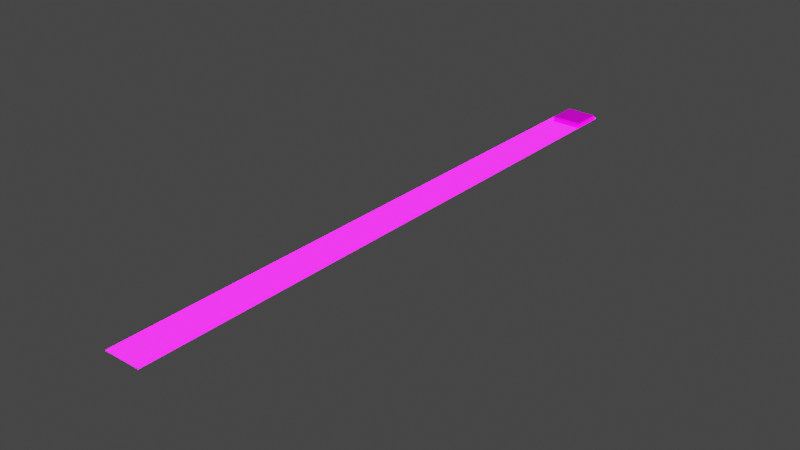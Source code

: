 # Source: Models.blend  (saved by Blender 3.5.10; exported with 4.5.12 LTS)
import bpy
from mathutils import Matrix  # noqa: F401  (used for matrix-valued properties, if any)

bpy.ops.wm.read_factory_settings(use_empty=True)
scene = bpy.context.scene
scene.name = 'Scene'

# ---- collections
col_collection = bpy.data.collections.new('Collection'); scene.collection.children.link(col_collection)

# ---- images (referenced by path relative to the original .blend; pixels are not part of the script)
import os
ASSET_DIR = os.environ.get("B2B_ASSET_DIR", "")  # directory of the original .blend (textures are referenced by path, not embedded)
HERE = os.path.dirname(os.path.abspath(__file__))  # packed textures are extracted next to this script under _unpacked/

def load_image(name, relpath, width, height, colorspace="sRGB"):
    """Load a texture the original file referenced (path relative to the .blend, or extracted next to this script)."""
    p = next((c for c in (os.path.join(HERE, relpath), os.path.join(ASSET_DIR, relpath)) if relpath and os.path.exists(c)), "")
    if p:
        img = bpy.data.images.load(p, check_existing=True)
        img.name = name
    else:  # same state as the original file: an image datablock whose file is absent (Cycles renders it pink)
        img = bpy.data.images.new(name, width, height)
        img.source = "FILE"
        img.filepath = "//" + (relpath or name)
    img.colorspace_settings.name = colorspace
    return img
img_pizzabox_toptexturepsd_png = load_image('PizzaBox_TopTexturepsd.png', 'PizzaBox_TopTexturepsd.png', 1024, 1024, 'sRGB')
img_box_texture_jpg = load_image('Box-Texture.jpg', 'Box-Texture.jpg', 1024, 1024, 'sRGB')
img_imphenziapalette01_256_gradientx4_png = load_image('ImphenziaPalette01-256-GradientX4.png', 'ImphenziaPalette01-256-GradientX4.png', 1024, 1024, 'sRGB')
img_imphenziapalette02_emission_png = load_image('ImphenziaPalette02-Emission.png', 'ImphenziaPalette02-Emission.png', 1024, 1024, 'sRGB')
img_imphenziapalette02_opacity_png = load_image('ImphenziaPalette02-Opacity.png', 'ImphenziaPalette02-Opacity.png', 1024, 1024, 'sRGB')

# ---- materials (node trees are filled in below, after node groups)
mat_top_texture = bpy.data.materials.new('Top_Texture')
mat_top_texture.use_transparent_shadow = False
mat_boxtexture = bpy.data.materials.new('BoxTexture')
mat_boxtexture.use_transparent_shadow = False
mat_gradient = bpy.data.materials.new('Gradient')
mat_gradient.alpha_threshold = 0.6481
mat_gradient.use_backface_culling = True
mat_gradient.use_raytrace_refraction = True
mat_gradient.use_screen_refraction = True
mat_gradient.use_sss_translucency = True
mat_gradient.thickness_mode = 'SLAB'
mat_gradient.use_thickness_from_shadow = True

# ---- material node trees
mat_top_texture.use_nodes = True; mat_top_texture.node_tree.nodes.clear()
_N = mat_top_texture.node_tree.nodes; _L = mat_top_texture.node_tree.links
n0 = _N.new('ShaderNodeBsdfPrincipled'); n0.name = 'Principled BSDF'; n0.location = (10, 300)
n0.distribution = 'GGX'
n0.subsurface_method = 'RANDOM_WALK_SKIN'
n0.inputs[1].default_value = 0.04724
n0.inputs[2].default_value = 0.6339
n0.inputs[3].default_value = 1.45
n0.inputs[13].default_value = 0.1299
n0.inputs[27].default_value = (0.0, 0.0, 0.0, 1.0)
n0.inputs[28].default_value = 1.0
n1 = _N.new('ShaderNodeOutputMaterial'); n1.name = 'Material Output'; n1.location = (300, 300)
n2 = _N.new('ShaderNodeTexImage'); n2.name = 'Image Texture'; n2.location = (-468, 217)
n2.image = img_pizzabox_toptexturepsd_png
_L.new(n0.outputs[0], n1.inputs[0])
_L.new(n2.outputs[0], n0.inputs[0])
n1.is_active_output = True
mat_boxtexture.use_nodes = True; mat_boxtexture.node_tree.nodes.clear()
_N = mat_boxtexture.node_tree.nodes; _L = mat_boxtexture.node_tree.links
n0 = _N.new('ShaderNodeBsdfPrincipled'); n0.name = 'Principled BSDF'; n0.location = (10, 300)
n0.distribution = 'GGX'
n0.subsurface_method = 'RANDOM_WALK_SKIN'
n0.inputs[3].default_value = 1.45
n0.inputs[27].default_value = (0.0, 0.0, 0.0, 1.0)
n0.inputs[28].default_value = 1.0
n1 = _N.new('ShaderNodeOutputMaterial'); n1.name = 'Material Output'; n1.location = (300, 300)
n2 = _N.new('ShaderNodeTexImage'); n2.name = 'Image Texture'; n2.location = (-433, 223)
n2.image = img_box_texture_jpg
_L.new(n0.outputs[0], n1.inputs[0])
_L.new(n2.outputs[0], n0.inputs[0])
n1.is_active_output = True
mat_gradient.use_nodes = True; mat_gradient.node_tree.nodes.clear()
_N = mat_gradient.node_tree.nodes; _L = mat_gradient.node_tree.links
n0 = _N.new('ShaderNodeOutputMaterial'); n0.name = 'Material Output'; n0.location = (300, 300)
n1 = _N.new('ShaderNodeBsdfPrincipled'); n1.name = 'Principled BSDF'; n1.location = (10, 300)
n1.distribution = 'GGX'
n1.subsurface_method = 'BURLEY'
n1.inputs[3].default_value = 1.45
n1.inputs[28].default_value = 10.0
n2 = _N.new('ShaderNodeTexImage'); n2.name = 'Image Texture'; n2.location = (-460, 320)
n2.image = img_imphenziapalette01_256_gradientx4_png
n3 = _N.new('ShaderNodeTexImage'); n3.name = 'Image Texture.001'; n3.location = (-500, 0)
n3.image = img_imphenziapalette02_emission_png
n4 = _N.new('ShaderNodeTexImage'); n4.name = 'Image Texture.002'; n4.location = (-480, -300)
n4.image = img_imphenziapalette02_opacity_png
n5 = _N.new('ShaderNodeValue'); n5.name = 'Value'; n5.location = (300, 140)
n5.outputs[0].default_value = 0.0
_L.new(n1.outputs[0], n0.inputs[0])
_L.new(n2.outputs[0], n1.inputs[0])
_L.new(n3.outputs[0], n1.inputs[27])
_L.new(n4.outputs[0], n1.inputs[4])
_L.new(n5.outputs[0], n0.inputs[3])
n0.is_active_output = True

# ---- world
world_world = bpy.data.worlds.new('World'); scene.world = world_world
world_world.use_nodes = True; world_world.node_tree.nodes.clear()
_N = world_world.node_tree.nodes; _L = world_world.node_tree.links
n0 = _N.new('ShaderNodeOutputWorld'); n0.name = 'World Output'; n0.location = (300, 300)
n1 = _N.new('ShaderNodeBackground'); n1.name = 'Background'; n1.location = (10, 300)
n1.inputs[0].default_value = (0.05088, 0.05088, 0.05088, 1.0)
_L.new(n1.outputs[0], n0.inputs[0])
n0.is_active_output = True
world_world.color = (0.05088, 0.05088, 0.05088)
world_world.use_sun_shadow = False
world_world.sun_shadow_jitter_overblur = 0.0

# ---- meshes
me_cube = bpy.data.meshes.new('Cube')
me_cube.from_pydata([(-1.0, -1.0, -0.175), (-1.0, -1.0, 0.175), (-1.0, 1.0, -0.175), (-1.0, 1.0, 0.175), (1.0, -1.0, -0.175), (1.0, -1.0, 0.175), (1.0, 1.0, -0.175), (1.0, 1.0, 0.175)], [], [(0, 1, 3, 2), (2, 3, 7, 6), (6, 7, 5, 4), (4, 5, 1, 0), (2, 6, 4, 0), (7, 3, 1, 5)])
me_cube.polygons.foreach_set('material_index', [1, 1, 1, 1, 1, 0])
_uv = me_cube.uv_layers.new(name='UVMap')
_uv.uv.foreach_set('vector', [1.0, 0.8499, 0.8971, 0.8499, 0.8971, 0.1561, 1.0, 0.1561, 0.8971, 0.8499, 0.7941, 0.8499, 0.7941, 0.1561, 0.8971, 0.1561, 0.6912, 0.8499, 0.5882, 0.8499, 0.5882, 0.1561, 0.6912, 0.1561, 0.7941, 0.8499, 0.6912, 0.8499, 0.6912, 0.1561, 0.7941, 0.1561, 3.98e-08, 0.1561, 0.5882, 0.1561, 0.5882, 0.8499, 0.0, 0.8499, 8.941e-08, 0.0, 1.0, 8.941e-08, 1.0, 1.0, 0.0, 1.0])
me_cube.materials.append(mat_top_texture)
me_cube.materials.append(mat_boxtexture)
me_cube.update()
me_cube_001 = bpy.data.meshes.new('Cube.001')
me_cube_001.from_pydata([(1.0, 1.0, 0.0), (1.0, 1.0, -2.0), (1.0, -1.0, 0.0), (1.0, -1.0, -2.0), (-1.0, 1.0, 0.0), (-1.0, 1.0, -2.0), (-1.0, -1.0, 0.0), (-1.0, -1.0, -2.0), (0.01176, -0.6549, 0.00211), (0.01176, -0.8877, 0.00211), (-0.01176, -0.6549, 0.00211), (-0.01176, -0.8877, 0.00211), (0.01176, -0.1549, 0.00211), (0.01176, -0.3877, 0.00211), (-0.01176, -0.1549, 0.00211), (-0.01176, -0.3877, 0.00211), (0.01176, 0.3451, 0.00211), (0.01176, 0.1123, 0.00211), (-0.01176, 0.3451, 0.00211), (-0.01176, 0.1123, 0.00211), (0.01176, 0.8451, 0.00211), (0.01176, 0.6123, 0.00211), (-0.01176, 0.8451, 0.00211), (-0.01176, 0.6123, 0.00211), (1.163, -1.0, -0.04137), (1.163, -1.0, 0.04465), (1.163, 1.0, -0.04137), (1.163, 1.0, 0.04465), (1.003, 1.0, -0.04137), (1.003, 1.0, 0.04465), (1.003, -1.0, -0.04137), (1.003, -1.0, 0.04465), (-1.163, -1.0, -0.04137), (-1.163, -1.0, 0.04465), (-1.163, 1.0, -0.04137), (-1.163, 1.0, 0.04465), (-1.003, 1.0, -0.04137), (-1.003, 1.0, 0.04465), (-1.003, -1.0, -0.04137), (-1.003, -1.0, 0.04465)], [], [(0, 4, 6, 2), (8, 10, 11, 9), (12, 14, 15, 13), (16, 18, 19, 17), (20, 22, 23, 21), (26, 27, 25, 24), (27, 29, 31, 25), (30, 31, 29, 28), (34, 32, 33, 35), (35, 33, 39, 37), (38, 36, 37, 39)])
_uv = me_cube_001.uv_layers.new(name='UVMap')
_uv.uv.foreach_set('vector', [0.4271, 0.9666, 0.4271, 0.9666, 0.4271, 0.9666, 0.4271, 0.9666, 0.083, 0.9821, 0.083, 0.9821, 0.083, 0.9821, 0.083, 0.9821, 0.083, 0.9821, 0.083, 0.9821, 0.083, 0.9821, 0.083, 0.9821, 0.083, 0.9821, 0.083, 0.9821, 0.083, 0.9821, 0.083, 0.9821, 0.083, 0.9821, 0.083, 0.9821, 0.083, 0.9821, 0.083, 0.9821, 0.03825, 0.964, 0.03825, 0.964, 0.03825, 0.964, 0.03825, 0.964, 0.03825, 0.964, 0.03825, 0.964, 0.03825, 0.964, 0.03825, 0.964, 0.03825, 0.964, 0.03825, 0.964, 0.03825, 0.964, 0.03825, 0.964, 0.03825, 0.964, 0.03825, 0.964, 0.03825, 0.964, 0.03825, 0.964, 0.03825, 0.964, 0.03825, 0.964, 0.03825, 0.964, 0.03825, 0.964, 0.03825, 0.964, 0.03825, 0.964, 0.03825, 0.964, 0.03825, 0.964])
me_cube_001.materials.append(mat_gradient)
me_cube_001.update()

# ---- objects
ob_cube = bpy.data.objects.new('Cube', me_cube)
ob_road = bpy.data.objects.new('Road', me_cube_001)

# ---- transforms, parenting, visibility, modifiers, constraints
ob_cube.location = (0.0, 0.0, 0.0)
ob_road.location = (0.0, 0.0, 0.0)
_m = ob_road.modifiers.new('Array', 'ARRAY')
_m.count = 20
_m.relative_offset_displace = (0.0, -1.0, 0.0)

# ---- collection membership
col_collection.objects.link(ob_cube)
col_collection.objects.link(ob_road)

# ---- scene / render settings (as saved in the file)
scene.frame_start = 1; scene.frame_end = 250; scene.frame_set(1)
scene.render.engine = 'BLENDER_EEVEE_NEXT'
scene.cycles.use_denoising = False
scene.cycles.sampling_pattern = 'TABULATED_SOBOL'
scene.cycles.use_light_tree = False
scene.view_settings.view_transform = 'Filmic'
bpy.context.view_layer.update()

# ---- added for rendering (the .blend has no active camera and no usable light): camera, sun
cam_auto = bpy.data.cameras.new('AutoCamera')
cam_auto.lens = 50.0
cam_auto.sensor_width = 36.0
cam_auto.clip_end = 1000.0
ob_auto_camera = bpy.data.objects.new('AutoCamera', cam_auto)
scene.collection.objects.link(ob_auto_camera)
ob_auto_camera.location = (37.1261, -63.5513, 28.7884)
ob_auto_camera.rotation_euler = (1.09748, -7.21219e-08, 0.694738)
scene.camera = ob_auto_camera
light_auto_sun = bpy.data.lights.new('AutoSun', 'SUN')
light_auto_sun.energy = 3.0
light_auto_sun.angle = 0.0523599
ob_auto_sun = bpy.data.objects.new('AutoSun', light_auto_sun)
scene.collection.objects.link(ob_auto_sun)
ob_auto_sun.rotation_euler = (0.872665, 0.174533, 0.523599)
bpy.context.view_layer.update()
